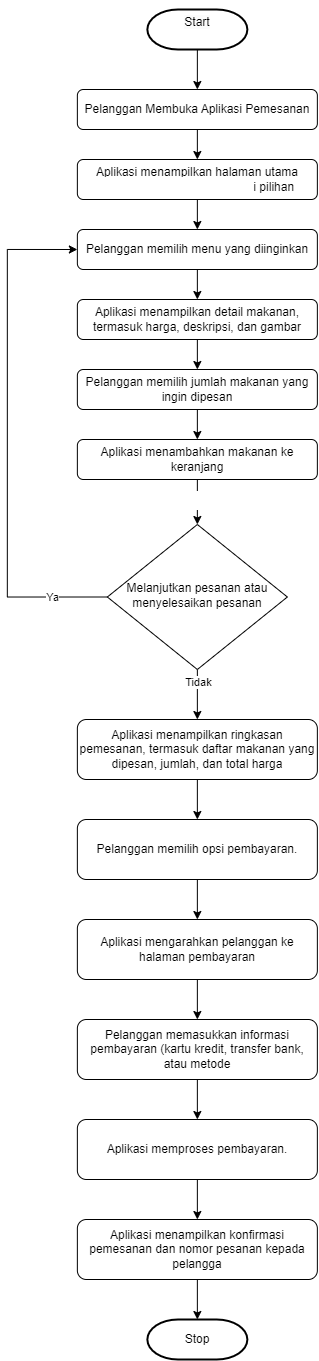

The diagram above was exported from draw.io. Its source (the exported page's mxGraphModel, read from the mxfile embedded in the PNG):
<mxGraphModel dx="1038" dy="515" grid="1" gridSize="10" guides="1" tooltips="1" connect="1" arrows="1" fold="1" page="1" pageScale="1" pageWidth="827" pageHeight="1169" math="0" shadow="0">
  <root>
    <mxCell id="WIyWlLk6GJQsqaUBKTNV-0" />
    <mxCell id="WIyWlLk6GJQsqaUBKTNV-1" parent="WIyWlLk6GJQsqaUBKTNV-0" />
    <mxCell id="zbHpvPlPScI5C3Vz7Vln-31" style="edgeStyle=none;rounded=0;orthogonalLoop=1;jettySize=auto;html=1;exitX=0.5;exitY=1;exitDx=0;exitDy=0;entryX=0.5;entryY=0;entryDx=0;entryDy=0;" edge="1" parent="WIyWlLk6GJQsqaUBKTNV-1" source="zbHpvPlPScI5C3Vz7Vln-0" target="zbHpvPlPScI5C3Vz7Vln-1">
      <mxGeometry relative="1" as="geometry" />
    </mxCell>
    <mxCell id="zbHpvPlPScI5C3Vz7Vln-0" value="Pelanggan Membuka Aplikasi Pemesanan" style="rounded=1;whiteSpace=wrap;html=1;fontSize=12;glass=0;strokeWidth=1;shadow=0;" vertex="1" parent="WIyWlLk6GJQsqaUBKTNV-1">
      <mxGeometry x="339.86" y="150" width="240" height="40" as="geometry" />
    </mxCell>
    <mxCell id="zbHpvPlPScI5C3Vz7Vln-32" style="edgeStyle=none;rounded=0;orthogonalLoop=1;jettySize=auto;html=1;exitX=0.5;exitY=1;exitDx=0;exitDy=0;" edge="1" parent="WIyWlLk6GJQsqaUBKTNV-1" source="zbHpvPlPScI5C3Vz7Vln-1" target="zbHpvPlPScI5C3Vz7Vln-4">
      <mxGeometry relative="1" as="geometry" />
    </mxCell>
    <mxCell id="zbHpvPlPScI5C3Vz7Vln-1" value="Aplikasi menampilkan halaman utama dengan daftar menu dan opsi pilihan" style="rounded=1;whiteSpace=wrap;html=1;fontSize=12;glass=0;strokeWidth=1;shadow=0;" vertex="1" parent="WIyWlLk6GJQsqaUBKTNV-1">
      <mxGeometry x="339.86" y="220" width="240" height="40" as="geometry" />
    </mxCell>
    <mxCell id="zbHpvPlPScI5C3Vz7Vln-34" style="edgeStyle=none;rounded=0;orthogonalLoop=1;jettySize=auto;html=1;exitX=0.5;exitY=1;exitDx=0;exitDy=0;entryX=0.5;entryY=0;entryDx=0;entryDy=0;" edge="1" parent="WIyWlLk6GJQsqaUBKTNV-1" source="zbHpvPlPScI5C3Vz7Vln-4" target="zbHpvPlPScI5C3Vz7Vln-5">
      <mxGeometry relative="1" as="geometry" />
    </mxCell>
    <mxCell id="zbHpvPlPScI5C3Vz7Vln-4" value="Pelanggan memilih menu yang diinginkan" style="rounded=1;whiteSpace=wrap;html=1;fontSize=12;glass=0;strokeWidth=1;shadow=0;" vertex="1" parent="WIyWlLk6GJQsqaUBKTNV-1">
      <mxGeometry x="339.86" y="290" width="240" height="40" as="geometry" />
    </mxCell>
    <mxCell id="zbHpvPlPScI5C3Vz7Vln-35" style="edgeStyle=none;rounded=0;orthogonalLoop=1;jettySize=auto;html=1;exitX=0.5;exitY=1;exitDx=0;exitDy=0;" edge="1" parent="WIyWlLk6GJQsqaUBKTNV-1" source="zbHpvPlPScI5C3Vz7Vln-5" target="zbHpvPlPScI5C3Vz7Vln-7">
      <mxGeometry relative="1" as="geometry" />
    </mxCell>
    <mxCell id="zbHpvPlPScI5C3Vz7Vln-5" value="Aplikasi menampilkan detail makanan, termasuk harga, deskripsi, dan gambar" style="rounded=1;whiteSpace=wrap;html=1;fontSize=12;glass=0;strokeWidth=1;shadow=0;" vertex="1" parent="WIyWlLk6GJQsqaUBKTNV-1">
      <mxGeometry x="339.86" y="360" width="240" height="40" as="geometry" />
    </mxCell>
    <mxCell id="zbHpvPlPScI5C3Vz7Vln-14" style="edgeStyle=orthogonalEdgeStyle;rounded=0;orthogonalLoop=1;jettySize=auto;html=1;exitX=0.5;exitY=1;exitDx=0;exitDy=0;entryX=0.5;entryY=0;entryDx=0;entryDy=0;" edge="1" parent="WIyWlLk6GJQsqaUBKTNV-1" source="zbHpvPlPScI5C3Vz7Vln-6" target="zbHpvPlPScI5C3Vz7Vln-9">
      <mxGeometry relative="1" as="geometry" />
    </mxCell>
    <mxCell id="zbHpvPlPScI5C3Vz7Vln-6" value="Aplikasi menambahkan makanan ke keranjang" style="rounded=1;whiteSpace=wrap;html=1;fontSize=12;glass=0;strokeWidth=1;shadow=0;" vertex="1" parent="WIyWlLk6GJQsqaUBKTNV-1">
      <mxGeometry x="339.86" y="500" width="240" height="40" as="geometry" />
    </mxCell>
    <mxCell id="zbHpvPlPScI5C3Vz7Vln-36" style="edgeStyle=none;rounded=0;orthogonalLoop=1;jettySize=auto;html=1;exitX=0.5;exitY=1;exitDx=0;exitDy=0;entryX=0.5;entryY=0;entryDx=0;entryDy=0;" edge="1" parent="WIyWlLk6GJQsqaUBKTNV-1" source="zbHpvPlPScI5C3Vz7Vln-7" target="zbHpvPlPScI5C3Vz7Vln-6">
      <mxGeometry relative="1" as="geometry" />
    </mxCell>
    <mxCell id="zbHpvPlPScI5C3Vz7Vln-7" value="Pelanggan memilih jumlah makanan yang ingin dipesan" style="rounded=1;whiteSpace=wrap;html=1;fontSize=12;glass=0;strokeWidth=1;shadow=0;" vertex="1" parent="WIyWlLk6GJQsqaUBKTNV-1">
      <mxGeometry x="339.86" y="430" width="240" height="40" as="geometry" />
    </mxCell>
    <mxCell id="zbHpvPlPScI5C3Vz7Vln-13" style="edgeStyle=orthogonalEdgeStyle;rounded=0;orthogonalLoop=1;jettySize=auto;html=1;exitX=0;exitY=0.5;exitDx=0;exitDy=0;entryX=0;entryY=0.5;entryDx=0;entryDy=0;" edge="1" parent="WIyWlLk6GJQsqaUBKTNV-1" source="zbHpvPlPScI5C3Vz7Vln-9" target="zbHpvPlPScI5C3Vz7Vln-4">
      <mxGeometry relative="1" as="geometry">
        <Array as="points">
          <mxPoint x="269.86" y="658" />
          <mxPoint x="269.86" y="310" />
        </Array>
      </mxGeometry>
    </mxCell>
    <mxCell id="zbHpvPlPScI5C3Vz7Vln-37" value="Ya" style="edgeLabel;html=1;align=center;verticalAlign=middle;resizable=0;points=[];" vertex="1" connectable="0" parent="zbHpvPlPScI5C3Vz7Vln-13">
      <mxGeometry x="-0.7816" relative="1" as="geometry">
        <mxPoint x="1" as="offset" />
      </mxGeometry>
    </mxCell>
    <mxCell id="zbHpvPlPScI5C3Vz7Vln-22" style="edgeStyle=none;rounded=0;orthogonalLoop=1;jettySize=auto;html=1;exitX=0.5;exitY=1;exitDx=0;exitDy=0;entryX=0.5;entryY=0;entryDx=0;entryDy=0;" edge="1" parent="WIyWlLk6GJQsqaUBKTNV-1" source="zbHpvPlPScI5C3Vz7Vln-9" target="zbHpvPlPScI5C3Vz7Vln-15">
      <mxGeometry relative="1" as="geometry" />
    </mxCell>
    <mxCell id="zbHpvPlPScI5C3Vz7Vln-38" value="Tidak" style="edgeLabel;html=1;align=center;verticalAlign=middle;resizable=0;points=[];" vertex="1" connectable="0" parent="zbHpvPlPScI5C3Vz7Vln-22">
      <mxGeometry x="-0.5" y="1" relative="1" as="geometry">
        <mxPoint as="offset" />
      </mxGeometry>
    </mxCell>
    <mxCell id="zbHpvPlPScI5C3Vz7Vln-9" value="Melanjutkan pesanan atau menyelesaikan pesanan" style="rhombus;whiteSpace=wrap;html=1;shadow=0;fontFamily=Helvetica;fontSize=12;align=center;strokeWidth=1;spacing=6;spacingTop=-4;" vertex="1" parent="WIyWlLk6GJQsqaUBKTNV-1">
      <mxGeometry x="369.86" y="585" width="180" height="145" as="geometry" />
    </mxCell>
    <mxCell id="zbHpvPlPScI5C3Vz7Vln-30" style="edgeStyle=none;rounded=0;orthogonalLoop=1;jettySize=auto;html=1;exitX=0.5;exitY=1;exitDx=0;exitDy=0;exitPerimeter=0;entryX=0.5;entryY=0;entryDx=0;entryDy=0;" edge="1" parent="WIyWlLk6GJQsqaUBKTNV-1" source="zbHpvPlPScI5C3Vz7Vln-12" target="zbHpvPlPScI5C3Vz7Vln-0">
      <mxGeometry relative="1" as="geometry" />
    </mxCell>
    <mxCell id="zbHpvPlPScI5C3Vz7Vln-12" value="&#10;&lt;span style=&quot;color: rgb(0, 0, 0); font-family: Helvetica; font-size: 12px; font-style: normal; font-variant-ligatures: normal; font-variant-caps: normal; font-weight: 400; letter-spacing: normal; orphans: 2; text-align: center; text-indent: 0px; text-transform: none; widows: 2; word-spacing: 0px; -webkit-text-stroke-width: 0px; background-color: rgb(251, 251, 251); text-decoration-thickness: initial; text-decoration-style: initial; text-decoration-color: initial; float: none; display: inline !important;&quot;&gt;Start&lt;/span&gt;&#10;&#10;" style="strokeWidth=2;html=1;shape=mxgraph.flowchart.terminator;whiteSpace=wrap;" vertex="1" parent="WIyWlLk6GJQsqaUBKTNV-1">
      <mxGeometry x="409.86" y="70" width="100" height="40" as="geometry" />
    </mxCell>
    <mxCell id="zbHpvPlPScI5C3Vz7Vln-23" style="edgeStyle=none;rounded=0;orthogonalLoop=1;jettySize=auto;html=1;exitX=0.5;exitY=1;exitDx=0;exitDy=0;entryX=0.5;entryY=0;entryDx=0;entryDy=0;" edge="1" parent="WIyWlLk6GJQsqaUBKTNV-1" source="zbHpvPlPScI5C3Vz7Vln-15" target="zbHpvPlPScI5C3Vz7Vln-16">
      <mxGeometry relative="1" as="geometry" />
    </mxCell>
    <mxCell id="zbHpvPlPScI5C3Vz7Vln-15" value="Aplikasi menampilkan ringkasan pemesanan, termasuk daftar makanan yang dipesan, jumlah, dan total harga&lt;span style=&quot;padding: 0px; margin: 0px; color: transparent; position: absolute; cursor: text; transform-origin: 0% 0%; text-align: start; background-color: rgb(255, 255, 255); left: 153.722px; top: 491.021px; font-size: 16.1167px; font-family: sans-serif; transform: scaleX(1.07031);&quot; dir=&quot;ltr&quot;&gt;total harga&amp;nbsp;&lt;/span&gt;" style="rounded=1;whiteSpace=wrap;html=1;fontSize=12;glass=0;strokeWidth=1;shadow=0;" vertex="1" parent="WIyWlLk6GJQsqaUBKTNV-1">
      <mxGeometry x="339.86" y="780" width="240" height="60" as="geometry" />
    </mxCell>
    <mxCell id="zbHpvPlPScI5C3Vz7Vln-24" style="edgeStyle=none;rounded=0;orthogonalLoop=1;jettySize=auto;html=1;exitX=0.5;exitY=1;exitDx=0;exitDy=0;entryX=0.5;entryY=0;entryDx=0;entryDy=0;" edge="1" parent="WIyWlLk6GJQsqaUBKTNV-1" source="zbHpvPlPScI5C3Vz7Vln-16" target="zbHpvPlPScI5C3Vz7Vln-17">
      <mxGeometry relative="1" as="geometry" />
    </mxCell>
    <mxCell id="zbHpvPlPScI5C3Vz7Vln-16" value="Pelanggan memilih opsi pembayaran." style="rounded=1;whiteSpace=wrap;html=1;fontSize=12;glass=0;strokeWidth=1;shadow=0;" vertex="1" parent="WIyWlLk6GJQsqaUBKTNV-1">
      <mxGeometry x="339.86" y="880" width="240" height="60" as="geometry" />
    </mxCell>
    <mxCell id="zbHpvPlPScI5C3Vz7Vln-25" style="edgeStyle=none;rounded=0;orthogonalLoop=1;jettySize=auto;html=1;exitX=0.5;exitY=1;exitDx=0;exitDy=0;entryX=0.5;entryY=0;entryDx=0;entryDy=0;" edge="1" parent="WIyWlLk6GJQsqaUBKTNV-1" source="zbHpvPlPScI5C3Vz7Vln-17" target="zbHpvPlPScI5C3Vz7Vln-18">
      <mxGeometry relative="1" as="geometry" />
    </mxCell>
    <mxCell id="zbHpvPlPScI5C3Vz7Vln-17" value="Aplikasi mengarahkan pelanggan ke halaman pembayaran" style="rounded=1;whiteSpace=wrap;html=1;fontSize=12;glass=0;strokeWidth=1;shadow=0;" vertex="1" parent="WIyWlLk6GJQsqaUBKTNV-1">
      <mxGeometry x="339.86" y="980" width="240" height="60" as="geometry" />
    </mxCell>
    <mxCell id="zbHpvPlPScI5C3Vz7Vln-26" style="edgeStyle=none;rounded=0;orthogonalLoop=1;jettySize=auto;html=1;exitX=0.5;exitY=1;exitDx=0;exitDy=0;entryX=0.5;entryY=0;entryDx=0;entryDy=0;" edge="1" parent="WIyWlLk6GJQsqaUBKTNV-1" source="zbHpvPlPScI5C3Vz7Vln-18" target="zbHpvPlPScI5C3Vz7Vln-19">
      <mxGeometry relative="1" as="geometry" />
    </mxCell>
    <mxCell id="zbHpvPlPScI5C3Vz7Vln-18" value="Pelanggan memasukkan informasi pembayaran (kartu kredit, transfer bank, atau metode &lt;span style=&quot;padding: 0px; margin: 0px; color: transparent; position: absolute; cursor: text; transform-origin: 0% 0%; text-align: start; background-color: rgb(255, 255, 255); left: 97.2949px; top: 176.924px; font-size: 16.1167px; font-family: sans-serif; transform: scaleX(1.04591);&quot; dir=&quot;ltr&quot;&gt;pembayaran lainnya)&lt;/span&gt;" style="rounded=1;whiteSpace=wrap;html=1;fontSize=12;glass=0;strokeWidth=1;shadow=0;" vertex="1" parent="WIyWlLk6GJQsqaUBKTNV-1">
      <mxGeometry x="339.86" y="1080" width="240" height="60" as="geometry" />
    </mxCell>
    <mxCell id="zbHpvPlPScI5C3Vz7Vln-27" style="edgeStyle=none;rounded=0;orthogonalLoop=1;jettySize=auto;html=1;exitX=0.5;exitY=1;exitDx=0;exitDy=0;entryX=0.5;entryY=0;entryDx=0;entryDy=0;" edge="1" parent="WIyWlLk6GJQsqaUBKTNV-1" source="zbHpvPlPScI5C3Vz7Vln-19" target="zbHpvPlPScI5C3Vz7Vln-20">
      <mxGeometry relative="1" as="geometry" />
    </mxCell>
    <mxCell id="zbHpvPlPScI5C3Vz7Vln-19" value="Aplikasi memproses pembayaran." style="rounded=1;whiteSpace=wrap;html=1;fontSize=12;glass=0;strokeWidth=1;shadow=0;" vertex="1" parent="WIyWlLk6GJQsqaUBKTNV-1">
      <mxGeometry x="339.86" y="1180" width="240" height="60" as="geometry" />
    </mxCell>
    <mxCell id="zbHpvPlPScI5C3Vz7Vln-20" value="Aplikasi menampilkan konfirmasi pemesanan dan nomor pesanan kepada pelangga" style="rounded=1;whiteSpace=wrap;html=1;fontSize=12;glass=0;strokeWidth=1;shadow=0;" vertex="1" parent="WIyWlLk6GJQsqaUBKTNV-1">
      <mxGeometry x="339.86" y="1280" width="240" height="60" as="geometry" />
    </mxCell>
    <mxCell id="zbHpvPlPScI5C3Vz7Vln-21" value="Stop" style="strokeWidth=2;html=1;shape=mxgraph.flowchart.terminator;whiteSpace=wrap;" vertex="1" parent="WIyWlLk6GJQsqaUBKTNV-1">
      <mxGeometry x="409.86" y="1380" width="100" height="40" as="geometry" />
    </mxCell>
    <mxCell id="zbHpvPlPScI5C3Vz7Vln-28" style="edgeStyle=none;rounded=0;orthogonalLoop=1;jettySize=auto;html=1;exitX=0.5;exitY=1;exitDx=0;exitDy=0;entryX=0.5;entryY=0;entryDx=0;entryDy=0;entryPerimeter=0;" edge="1" parent="WIyWlLk6GJQsqaUBKTNV-1" source="zbHpvPlPScI5C3Vz7Vln-20" target="zbHpvPlPScI5C3Vz7Vln-21">
      <mxGeometry relative="1" as="geometry" />
    </mxCell>
    <mxCell id="zbHpvPlPScI5C3Vz7Vln-29" style="edgeStyle=none;rounded=0;orthogonalLoop=1;jettySize=auto;html=1;entryX=0.5;entryY=0;entryDx=0;entryDy=0;" edge="1" parent="WIyWlLk6GJQsqaUBKTNV-1" source="zbHpvPlPScI5C3Vz7Vln-0" target="zbHpvPlPScI5C3Vz7Vln-0">
      <mxGeometry relative="1" as="geometry" />
    </mxCell>
  </root>
</mxGraphModel>